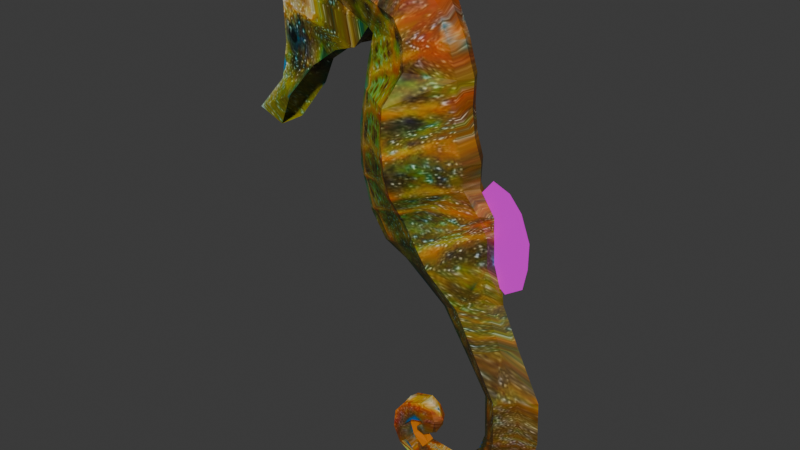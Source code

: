 # Source: CaballitoMar.blend  (saved by Blender 5.2.45; exported with 4.5.12 LTS)
import bpy
from mathutils import Matrix  # noqa: F401  (used for matrix-valued properties, if any)

bpy.ops.wm.read_factory_settings(use_empty=True)
scene = bpy.context.scene
scene.name = 'Scene'

# ---- collections
col_collection = bpy.data.collections.new('Collection'); scene.collection.children.link(col_collection)

# ---- images (referenced by path relative to the original .blend; pixels are not part of the script)
import os
ASSET_DIR = os.environ.get("B2B_ASSET_DIR", "")  # directory of the original .blend (textures are referenced by path, not embedded)
HERE = os.path.dirname(os.path.abspath(__file__))  # packed textures are extracted next to this script under _unpacked/

def load_image(name, relpath, width, height, colorspace="sRGB"):
    """Load a texture the original file referenced (path relative to the .blend, or extracted next to this script)."""
    p = next((c for c in (os.path.join(HERE, relpath), os.path.join(ASSET_DIR, relpath)) if relpath and os.path.exists(c)), "")
    if p:
        img = bpy.data.images.load(p, check_existing=True)
        img.name = name
    else:  # same state as the original file: an image datablock whose file is absent (Cycles renders it pink)
        img = bpy.data.images.new(name, width, height)
        img.source = "FILE"
        img.filepath = "//" + (relpath or name)
    img.colorspace_settings.name = colorspace
    return img
img_caballitodemar_jpg = load_image('caballitodemar.jpg', '_unpacked/caballitodemar.110239a1.jpg', 1536, 1024, 'sRGB')

# ---- materials (node trees are filled in below, after node groups)
mat_material_002 = bpy.data.materials.new('Material.002')
mat_material_001 = bpy.data.materials.new('Material.001')

# ---- material node trees
mat_material_002.use_nodes = True; mat_material_002.node_tree.nodes.clear()
_N = mat_material_002.node_tree.nodes; _L = mat_material_002.node_tree.links
n0 = _N.new('ShaderNodeBsdfPrincipled'); n0.name = 'Principled BSDF'; n0.location = (-200, 100)
n0.inputs[10].default_value = 0.005
n1 = _N.new('ShaderNodeOutputMaterial'); n1.name = 'Material Output'; n1.location = (200, 100)
n2 = _N.new('ShaderNodeTexImage'); n2.name = 'Image Texture'; n2.location = (-520, 35)
n2.image = img_caballitodemar_jpg
_L.new(n0.outputs[0], n1.inputs[0])
_L.new(n2.outputs[0], n0.inputs[0])
n1.is_active_output = True
mat_material_001.use_nodes = True; mat_material_001.node_tree.nodes.clear()
_N = mat_material_001.node_tree.nodes; _L = mat_material_001.node_tree.links
n0 = _N.new('ShaderNodeBsdfPrincipled'); n0.name = 'Principled BSDF'; n0.location = (-200, 100)
n0.inputs[10].default_value = 0.005
n1 = _N.new('ShaderNodeOutputMaterial'); n1.name = 'Material Output'; n1.location = (200, 100)
n2 = _N.new('ShaderNodeTexImage'); n2.name = 'Image Texture'; n2.location = (-490, 75)
_L.new(n0.outputs[0], n1.inputs[0])
_L.new(n2.outputs[0], n0.inputs[0])
n1.is_active_output = True

# ---- world
world_world = bpy.data.worlds.new('World'); scene.world = world_world
world_world.use_nodes = True; world_world.node_tree.nodes.clear()
_N = world_world.node_tree.nodes; _L = world_world.node_tree.links
n0 = _N.new('ShaderNodeOutputWorld'); n0.name = 'World Output'; n0.location = (200, 100)
n1 = _N.new('ShaderNodeBackground'); n1.name = 'Background'; n1.location = (-200, 100)
n1.inputs[0].default_value = (0.05088, 0.05088, 0.05088, 1.0)
_L.new(n1.outputs[0], n0.inputs[0])
n0.is_active_output = True
world_world.color = (0.05088, 0.05088, 0.05088)
world_world.sun_shadow_jitter_overblur = 0.0

# ---- meshes
me_plane = bpy.data.meshes.new('Plane')
me_plane.from_pydata([(-1.126, -1.152, 0.0), (0.9709, -1.101, 0.0), (-1.332, 0.2164, 0.0), (0.9709, 0.7557, 0.0), (-1.338, -0.2393, 0.0), (1.077, 0.3491, 0.0), (-1.188, -0.6707, 0.0), (1.084, -0.4239, 0.0), (-1.644, 0.6714, 0.0), (0.8973, 1.218, 0.0), (-0.9481, -2.281, 0.0), (0.7641, -2.103, 0.0), (-1.145, -1.682, 0.0), (0.8774, -1.623, 0.0), (-1.674, 1.532, 0.0), (0.08096, 1.934, -0.1213), (0.5594, 1.71, -0.1205), (-1.649, 0.9682, 0.0), (1.502, -3.713, 0.0), (2.128, -3.732, 0.0), (-0.6541, -2.865, 0.0), (0.8697, -2.198, 0.0), (-0.2697, -3.228, 0.0), (2.635, -3.029, 0.0), (0.1456, -3.355, 0.0), (2.37, -3.307, 0.0), (0.2902, -3.483, 0.0), (2.345, -3.514, 0.0), (1.502, -3.713, 0.0), (0.2902, -3.483, 0.0), (3.344, 0.09394, 0.0), (3.588, -0.1222, 0.0), (3.047, 0.09394, 0.0), (3.588, -0.1222, 0.0), (2.872, -2.306, 0.0), (1.769, -1.635, 0.0), (1.277, -1.774, 0.0), (2.564, -2.484, 0.0), (2.838, -1.527, 0.0), (2.393, -1.227, 0.0), (2.971, -0.8233, 0.0), (2.846, -0.6274, 0.0), (-2.775, 4.804, 0.0), (-1.791, 4.959, -0.1214), (-1.277, 3.334, -0.1213), (-2.283, 3.054, 0.0), (-1.76, 4.102, -0.1214), (-2.74, 3.949, 0.0), (-1.908, 2.255, 0.0), (-0.7979, 2.596, -0.1213), (-2.045, 6.264, 0.0), (-1.245, 5.865, 0.0), (-1.61, 5.464, -0.1214), (-2.606, 5.533, 0.0), (-0.2708, 6.682, -0.1201), (-0.3021, 6.013, 0.0), (-0.3019, 6.579, 0.0), (-0.805, 6.057, 0.0), (-1.122, 6.63, 0.0), (0.2297, 6.079, 0.0), (-0.1195, 5.808, 0.0), (0.2352, 6.079, 0.0), (0.3273, 5.402, 0.0), (-0.09243, 5.524, -0.125), (0.323, 5.402, 0.0), (0.37, 5.798, 0.0), (0.3794, 5.798, 0.0), (-0.03002, 5.559, 0.0), (0.1187, 5.098, 0.0), (-0.2637, 5.471, -0.125), (0.1351, 5.098, 0.0), (-0.3367, 4.99, 0.0), (-0.5634, 5.097, 0.0), (-0.2723, 4.99, 0.0), (-0.339, 5.418, 0.0), (-0.6722, 5.295, 0.0), (-0.3255, 5.759, 0.0), (-0.5046, 5.663, 0.0), (-0.2183, 5.515, 0.0), (-0.2223, 5.585, 0.0), (-0.9852, -1.153, -0.2725), (0.971, -1.103, -0.2725), (-1.171, 0.2147, -0.2485), (0.971, 0.7539, -0.2675), (-1.176, -0.2411, -0.2725), (1.077, 0.3474, -0.2725), (-1.041, -0.6724, -0.2725), (1.084, -0.4256, -0.2725), (-1.45, 0.6262, -0.1954), (0.8974, 1.216, -0.2144), (-0.8244, -2.282, -0.2686), (0.7642, -2.105, -0.269), (-1.002, -1.684, -0.2706), (0.8774, -1.625, -0.2707), (-1.674, 1.53, -0.1985), (0.08105, 1.933, -0.2167), (0.5594, 1.708, -0.216), (-1.648, 0.9665, -0.1966), (1.877, -3.677, -0.2644), (2.128, -3.734, -0.2643), (-0.5592, -2.866, -0.2686), (0.8698, -2.2, -0.269), (-0.2124, -3.229, -0.2686), (2.635, -3.03, -0.2643), (0.1623, -3.357, -0.2686), (2.37, -3.309, -0.2643), (0.2927, -3.485, -0.2686), (2.345, -3.516, -0.2643), (1.412, -3.757, -0.2651), (0.2903, -3.485, -0.2686), (3.047, 0.09222, -0.269), (3.588, -0.1239, -0.269), (3.047, 0.09222, -0.2643), (3.588, -0.1239, -0.2643), (2.872, -2.308, -0.2643), (1.627, -1.637, -0.269), (1.183, -1.775, -0.269), (2.564, -2.485, -0.2643), (2.838, -1.529, -0.2643), (2.19, -1.228, -0.269), (2.972, -0.825, -0.2643), (2.598, -0.6292, -0.4749), (-2.472, 4.802, -0.1983), (-1.791, 4.957, -0.2169), (-1.277, 3.332, -0.2168), (-2.028, 3.053, -0.1984), (-1.76, 4.1, -0.2168), (-2.441, 3.947, -0.1984), (-1.691, 2.253, -0.1985), (-0.7978, 2.594, -0.2167), (-1.845, 6.159, 0.0), (-1.249, 5.864, -0.1627), (-1.613, 5.462, -0.1929), (-2.32, 5.531, -0.1983), (-0.3057, 6.577, 0.0), (-0.302, 6.011, -0.1627), (-0.3019, 6.577, -0.1216), (-0.8049, 6.055, -0.1627), (-1.153, 6.525, 0.0), (0.2291, 6.121, -0.2163), (-0.08006, 5.806, -0.1627), (0.2353, 6.077, -0.1216), (0.3231, 5.401, -0.2402), (-0.0836, 5.419, -0.2397), (0.3231, 5.401, -0.1747), (0.3701, 5.797, -0.1799), (0.3701, 5.797, -0.2294), (0.0006357, 5.558, -0.1627), (0.1289, 5.14, -0.2163), (-0.2986, 5.367, -0.2157), (0.1328, 5.14, -0.1747), (-0.276, 4.988, -0.1632), (-0.4805, 5.096, -0.1519), (-0.2722, 4.988, -0.1216), (-0.3428, 5.416, -0.2157), (-0.5787, 5.293, -0.1627), (-0.3565, 5.654, -0.2157), (-0.5356, 5.559, -0.1627), (-0.2182, 5.513, -0.2397), (-0.2222, 5.584, -0.2397), (1.834, -3.723, 0.0), (-0.4568, 5.047, 0.0), (0.03425, -1.132, -0.9127), (-0.05535, 0.4946, -0.8212), (0.0008787, 0.06488, -0.9127), (0.06798, -0.5475, -0.9127), (-0.2254, 0.9328, -0.6563), (-0.109, -2.237, -0.5597), (-0.1326, -1.701, -0.5717), (-0.763, 1.738, -0.6738), (-0.4977, 1.354, -0.6654), (2.01, -3.707, -0.2643), (0.07159, -2.562, -0.5597), (1.297, -3.124, -0.6232), (1.332, -3.331, -0.6232), (1.38, -3.501, -0.6232), (-2.113, 4.884, -0.4243), (-1.632, 3.201, -0.4243), (-2.082, 4.028, -0.4243), (-1.22, 2.434, -0.4243), (-1.529, 6.003, -0.1629), (-1.946, 5.495, -0.4243), (-0.3062, 6.321, -0.216), (-0.971, 6.32, -0.216), (0.06398, 5.977, -0.216), (0.1076, 5.411, -0.2399), (0.1712, 5.693, -0.2946), (-0.09761, 5.26, -0.216), (-0.3844, 5.045, -0.1572)], [], [(18, 28, 29, 26), (30, 32, 33, 31), (54, 59, 61, 56), (66, 62, 64, 65), (59, 66, 65, 61), (62, 68, 70, 64), (68, 71, 73, 70), (164, 85, 83, 163), (165, 87, 85, 164), (162, 81, 87, 165), (163, 83, 89, 166), (168, 92, 90, 167), (162, 80, 92, 168), (170, 96, 95, 169), (166, 89, 96, 170), (175, 106, 98, 171), (167, 90, 100, 172), (172, 100, 102, 173), (173, 102, 104, 174), (174, 104, 106, 175), (98, 106, 109, 108), (121, 120, 111, 110), (110, 111, 113, 112), (116, 117, 114, 115), (101, 103, 117, 116), (115, 114, 118, 119), (119, 118, 120, 121), (178, 126, 123, 176), (179, 129, 124, 177), (177, 124, 126, 178), (169, 95, 129, 179), (181, 132, 131, 180), (176, 123, 132, 181), (183, 137, 135, 182), (180, 131, 137, 183), (134, 136, 141, 139), (182, 135, 140, 184), (146, 145, 144, 142), (186, 147, 143, 185), (184, 140, 147, 186), (139, 141, 145, 146), (142, 144, 150, 148), (185, 143, 149, 187), (148, 150, 153, 151), (187, 149, 152, 188), (152, 149, 154, 155), (155, 154, 156, 157), (156, 154, 158, 159), (4, 6, 86, 84), (69, 74, 154, 149), (22, 24, 104, 102), (1, 7, 87, 81), (75, 72, 152, 155), (27, 25, 105, 107), (76, 77, 157, 156), (56, 61, 141, 136), (46, 43, 123, 126), (48, 14, 94, 128), (24, 26, 106, 104), (3, 9, 89, 83), (77, 75, 155, 157), (55, 60, 140, 135), (49, 44, 124, 129), (19, 27, 107, 99), (8, 2, 82, 88), (78, 79, 159, 158), (47, 45, 125, 127), (74, 78, 158, 154), (29, 28, 108, 109), (12, 10, 90, 92), (79, 76, 156, 159), (65, 64, 144, 145), (44, 46, 126, 124), (26, 29, 109, 106), (13, 1, 81, 93), (42, 47, 127, 122), (28, 18, 98, 108), (0, 12, 92, 80), (67, 63, 143, 147), (11, 13, 93, 91), (61, 65, 145, 141), (45, 48, 128, 125), (40, 31, 111, 120), (15, 49, 129, 95), (36, 21, 101, 116), (60, 67, 147, 140), (33, 32, 112, 113), (16, 15, 95, 96), (31, 33, 113, 111), (17, 8, 88, 97), (52, 51, 131, 132), (32, 30, 110, 112), (9, 16, 96, 89), (53, 42, 122, 133), (37, 34, 114, 117), (14, 17, 97, 94), (43, 52, 132, 123), (39, 35, 115, 119), (64, 70, 150, 144), (50, 53, 133, 130), (160, 19, 99, 171), (35, 36, 116, 115), (6, 0, 80, 86), (63, 69, 149, 143), (23, 37, 117, 103), (21, 11, 91, 101), (161, 71, 151, 188), (57, 55, 135, 137), (10, 20, 100, 90), (5, 3, 83, 85), (73, 71, 151, 153), (58, 50, 130, 138), (34, 38, 118, 114), (70, 73, 153, 150), (54, 56, 136, 134), (41, 39, 119, 121), (2, 4, 84, 82), (51, 57, 137, 131), (20, 22, 102, 100), (7, 5, 85, 87), (54, 58, 138, 134), (38, 40, 120, 118), (25, 23, 103, 105), (30, 41, 121, 110), (72, 161, 188, 152), (18, 160, 171, 98), (148, 187, 188, 151), (142, 185, 187, 148), (139, 184, 186, 146), (146, 186, 185, 142), (134, 182, 184, 139), (130, 180, 183, 138), (138, 183, 182, 134), (122, 176, 181, 133), (133, 181, 180, 130), (94, 169, 179, 128), (125, 177, 178, 127), (128, 179, 177, 125), (127, 178, 176, 122), (105, 174, 175, 107), (103, 173, 174, 105), (101, 172, 173, 103), (91, 167, 172, 101), (107, 175, 171, 99), (88, 166, 170, 97), (97, 170, 169, 94), (81, 162, 168, 93), (93, 168, 167, 91), (82, 163, 166, 88), (80, 162, 165, 86), (86, 165, 164, 84), (84, 164, 163, 82)])
_uv = me_plane.uv_layers.new(name='UVMap')
_uv.uv.foreach_set('vector', [0.5026, 0.8555, 0.5026, 0.8555, 0.5026, 0.8555, 0.5026, 0.8555, 0.613, 0.5715, 0.343, 0.6423, 0.3433, 0.6228, 0.3489, 0.6301, 0.5498, 0.08061, 0.5026, 0.8555, 0.5026, 0.8555, 0.5026, 0.8555, 0.5705, 0.07608, 0.5705, 0.07608, 0.5705, 0.07608, 0.5581, 0.08848, 0.5705, 0.07608, 0.5705, 0.07608, 0.5581, 0.08848, 0.5705, 0.07608, 0.4962, 0.1637, 0.508, 0.1815, 0.5071, 0.1815, 0.4964, 0.1637, 0.508, 0.1815, 0.5336, 0.1884, 0.53, 0.1883, 0.5071, 0.1815, 0.5418, 0.6296, 0.4627, 0.6073, 0.4679, 0.5344, 0.5425, 0.6013, 0.5381, 0.669, 0.4626, 0.6546, 0.4627, 0.6073, 0.5418, 0.6296, 0.5407, 0.7068, 0.4697, 0.6961, 0.4626, 0.6546, 0.5381, 0.669, 0.5425, 0.6013, 0.4679, 0.5344, 0.4695, 0.5046, 0.552, 0.5239, 0.5424, 0.7366, 0.5604, 0.7363, 0.5678, 0.7682, 0.5411, 0.7701, 0.5407, 0.7068, 0.5648, 0.7032, 0.5604, 0.7363, 0.5424, 0.7366, 0.5681, 0.4977, 0.489, 0.4618, 0.5181, 0.4422, 0.5837, 0.474, 0.552, 0.5239, 0.4695, 0.5046, 0.489, 0.4618, 0.5681, 0.4977, 0.4524, 0.8567, 0.4936, 0.8677, 0.4161, 0.8586, 0.408, 0.8609, 0.5411, 0.7701, 0.5678, 0.7682, 0.5441, 0.7974, 0.5305, 0.7911, 0.5305, 0.7911, 0.5441, 0.7974, 0.5407, 0.8248, 0.4574, 0.832, 0.4574, 0.832, 0.5407, 0.8248, 0.5182, 0.8422, 0.4553, 0.8455, 0.4553, 0.8455, 0.5182, 0.8422, 0.4936, 0.8677, 0.4524, 0.8567, 0.4161, 0.8586, 0.4936, 0.8677, 0.5225, 0.837, 0.4712, 0.8731, 0.3794, 0.6664, 0.3543, 0.6763, 0.3292, 0.6278, 0.344, 0.6246, 0.344, 0.6246, 0.3292, 0.6278, 0.3292, 0.6278, 0.3439, 0.6246, 0.4511, 0.7713, 0.3739, 0.7852, 0.3595, 0.7709, 0.4306, 0.7302, 0.4762, 0.7637, 0.3696, 0.8198, 0.3739, 0.7852, 0.4511, 0.7713, 0.4306, 0.7302, 0.3595, 0.7709, 0.3569, 0.7256, 0.3965, 0.7127, 0.3965, 0.7127, 0.3569, 0.7256, 0.3543, 0.6763, 0.3794, 0.6664, 0.6127, 0.3487, 0.5865, 0.3393, 0.6012, 0.3139, 0.6346, 0.2972, 0.5791, 0.4439, 0.5452, 0.4369, 0.5715, 0.375, 0.6101, 0.3741, 0.6101, 0.3741, 0.5715, 0.375, 0.5865, 0.3393, 0.6127, 0.3487, 0.5837, 0.474, 0.5181, 0.4422, 0.5452, 0.4369, 0.5791, 0.4439, 0.6418, 0.2408, 0.6263, 0.2331, 0.6245, 0.189, 0.6398, 0.1816, 0.6346, 0.2972, 0.6012, 0.3139, 0.6263, 0.2331, 0.6418, 0.2408, 0.6091, 0.1031, 0.5986, 0.119, 0.5297, 0.07655, 0.558, 0.06464, 0.6398, 0.1816, 0.6245, 0.189, 0.5986, 0.119, 0.6091, 0.1031, 0.5026, 0.8555, 0.5026, 0.8555, 0.5026, 0.8555, 0.5011, 0.5936, 0.558, 0.06464, 0.5297, 0.07655, 0.5194, 0.1284, 0.5152, 0.1269, 0.4982, 0.1365, 0.4972, 0.1375, 0.5, 0.1607, 0.5013, 0.1595, 0.511, 0.1417, 0.516, 0.1519, 0.5245, 0.1592, 0.5136, 0.1593, 0.5152, 0.1269, 0.5194, 0.1284, 0.516, 0.1519, 0.511, 0.1417, 0.5095, 0.1246, 0.5034, 0.1228, 0.4972, 0.1375, 0.4982, 0.1365, 0.5013, 0.1595, 0.5, 0.1607, 0.511, 0.1762, 0.5121, 0.1755, 0.5136, 0.1593, 0.5245, 0.1592, 0.5346, 0.1643, 0.5249, 0.1689, 0.5121, 0.1755, 0.511, 0.1762, 0.5328, 0.1865, 0.534, 0.1859, 0.5249, 0.1689, 0.5346, 0.1643, 0.536, 0.1794, 0.5383, 0.1841, 0.536, 0.1794, 0.5346, 0.1643, 0.537, 0.1615, 0.5433, 0.1668, 0.5433, 0.1668, 0.537, 0.1615, 0.5377, 0.1477, 0.539, 0.1526, 0.5377, 0.1477, 0.537, 0.1615, 0.5321, 0.154, 0.5323, 0.1499, 0.5778, 0.6341, 0.5775, 0.6573, 0.5769, 0.6609, 0.5765, 0.637, 0.6016, 0.1172, 0.6016, 0.1172, 0.6016, 0.1172, 0.6016, 0.1172, 0.5374, 0.8176, 0.5132, 0.8349, 0.5182, 0.8422, 0.5407, 0.8248, 0.4647, 0.6919, 0.4578, 0.6514, 0.4626, 0.6546, 0.4697, 0.6961, 0.5445, 0.1696, 0.5444, 0.1839, 0.536, 0.1794, 0.5433, 0.1668, 0.3845, 0.8421, 0.3829, 0.8294, 0.3859, 0.8367, 0.3875, 0.8498, 0.5324, 0.1446, 0.5408, 0.1516, 0.539, 0.1526, 0.5377, 0.1477, 0.5299, 0.07746, 0.5182, 0.0915, 0.5034, 0.1228, 0.5488, 0.09209, 0.5836, 0.3403, 0.5983, 0.3153, 0.6012, 0.3139, 0.5865, 0.3393, 0.5883, 0.4673, 0.6162, 0.4858, 0.6102, 0.4801, 0.5797, 0.469, 0.5026, 0.8555, 0.5026, 0.8555, 0.5026, 0.8555, 0.5026, 0.8555, 0.4631, 0.5329, 0.4656, 0.5039, 0.4695, 0.5046, 0.4679, 0.5344, 0.5408, 0.1516, 0.5445, 0.1696, 0.5433, 0.1668, 0.539, 0.1526, 0.6016, 0.1172, 0.6016, 0.1172, 0.6016, 0.1172, 0.6016, 0.1172, 0.5427, 0.4372, 0.5688, 0.3756, 0.5715, 0.375, 0.5452, 0.4369, 0.3975, 0.855, 0.3845, 0.8421, 0.3875, 0.8498, 0.4008, 0.8629, 0.5821, 0.5471, 0.5796, 0.6089, 0.5777, 0.6111, 0.5829, 0.5701, 0.6016, 0.1172, 0.6016, 0.1172, 0.6016, 0.1172, 0.6016, 0.1172, 0.6266, 0.3684, 0.6105, 0.395, 0.6152, 0.3851, 0.6252, 0.3563, 0.6016, 0.1172, 0.6016, 0.1172, 0.6016, 0.1172, 0.6016, 0.1172, 0.4925, 0.864, 0.4347, 0.852, 0.4712, 0.8731, 0.5225, 0.837, 0.5597, 0.7332, 0.5675, 0.7624, 0.5678, 0.7682, 0.5604, 0.7363, 0.6016, 0.1172, 0.6016, 0.1172, 0.6016, 0.1172, 0.6016, 0.1172, 0.5581, 0.08848, 0.5705, 0.07608, 0.5705, 0.07608, 0.5622, 0.08538, 0.5688, 0.3756, 0.5836, 0.3403, 0.5865, 0.3393, 0.5715, 0.375, 0.5026, 0.8555, 0.5026, 0.8555, 0.5026, 0.8555, 0.5026, 0.8555, 0.4704, 0.7232, 0.4647, 0.6919, 0.4697, 0.6961, 0.4754, 0.7281, 0.6354, 0.3127, 0.6266, 0.3684, 0.6252, 0.3563, 0.647, 0.3059, 0.5026, 0.8555, 0.5026, 0.8555, 0.5026, 0.8555, 0.5246, 0.8183, 0.5711, 0.688, 0.5597, 0.7332, 0.5604, 0.7363, 0.5648, 0.7032, 0.6016, 0.1172, 0.6016, 0.1172, 0.6016, 0.1172, 0.6016, 0.1172, 0.4772, 0.752, 0.4704, 0.7232, 0.4754, 0.7281, 0.4824, 0.7575, 0.5705, 0.07608, 0.5581, 0.08848, 0.5622, 0.08538, 0.5705, 0.07608, 0.6105, 0.395, 0.5883, 0.4673, 0.5797, 0.469, 0.6152, 0.3851, 0.3461, 0.6253, 0.3489, 0.6301, 0.343, 0.6418, 0.3544, 0.6218, 0.516, 0.4422, 0.5427, 0.4372, 0.5452, 0.4369, 0.5181, 0.4422, 0.441, 0.7664, 0.4748, 0.7731, 0.4762, 0.7637, 0.4511, 0.7713, 0.6016, 0.1172, 0.6016, 0.1172, 0.6016, 0.1172, 0.6016, 0.1172, 0.3279, 0.625, 0.3419, 0.6221, 0.3439, 0.6246, 0.3292, 0.6278, 0.4871, 0.4616, 0.516, 0.4422, 0.5181, 0.4422, 0.489, 0.4618, 0.3489, 0.6301, 0.3433, 0.6228, 0.3433, 0.6335, 0.343, 0.6418, 0.6073, 0.5165, 0.5821, 0.5471, 0.5829, 0.5701, 0.6078, 0.5092, 0.624, 0.2342, 0.6198, 0.1921, 0.6245, 0.189, 0.6263, 0.2331, 0.3419, 0.6221, 0.3241, 0.6224, 0.344, 0.6246, 0.3439, 0.6246, 0.4656, 0.5039, 0.4871, 0.4616, 0.489, 0.4618, 0.4695, 0.5046, 0.6428, 0.2474, 0.6354, 0.3127, 0.647, 0.3059, 0.6552, 0.2435, 0.3711, 0.779, 0.3573, 0.7649, 0.3595, 0.7709, 0.3739, 0.7852, 0.6162, 0.4858, 0.6073, 0.5165, 0.6078, 0.5092, 0.6102, 0.4801, 0.5983, 0.3153, 0.624, 0.2342, 0.6263, 0.2331, 0.6012, 0.3139, 0.3812, 0.7017, 0.4182, 0.7256, 0.4306, 0.7302, 0.3965, 0.7127, 0.4964, 0.1637, 0.5071, 0.1815, 0.511, 0.1762, 0.5, 0.1607, 0.6606, 0.1742, 0.6428, 0.2474, 0.6552, 0.2435, 0.6522, 0.1767, 0.415, 0.8536, 0.3975, 0.855, 0.4008, 0.8629, 0.408, 0.8609, 0.4182, 0.7256, 0.441, 0.7664, 0.4511, 0.7713, 0.4306, 0.7302, 0.5775, 0.6573, 0.5711, 0.688, 0.5648, 0.7032, 0.5769, 0.6609, 0.6016, 0.1172, 0.6016, 0.1172, 0.6016, 0.1172, 0.6016, 0.1172, 0.3768, 0.8105, 0.3711, 0.779, 0.3739, 0.7852, 0.3696, 0.8198, 0.4748, 0.7731, 0.4772, 0.752, 0.4824, 0.7575, 0.4762, 0.7637, 0.5386, 0.1866, 0.5336, 0.1884, 0.534, 0.1859, 0.5383, 0.1841, 0.5945, 0.1222, 0.5342, 0.1032, 0.5297, 0.07655, 0.5986, 0.119, 0.5675, 0.7624, 0.5493, 0.7878, 0.5441, 0.7974, 0.5678, 0.7682, 0.4579, 0.6052, 0.4631, 0.5329, 0.4679, 0.5344, 0.4627, 0.6073, 0.53, 0.1883, 0.5336, 0.1884, 0.534, 0.1859, 0.5328, 0.1865, 0.6297, 0.1107, 0.6606, 0.1742, 0.6522, 0.1767, 0.6133, 0.09659, 0.3573, 0.7649, 0.4042, 0.7286, 0.3569, 0.7256, 0.3595, 0.7709, 0.5071, 0.1815, 0.53, 0.1883, 0.5328, 0.1865, 0.511, 0.1762, 0.5498, 0.08061, 0.5026, 0.8555, 0.5026, 0.8555, 0.5026, 0.8555, 0.3597, 0.6604, 0.3812, 0.7017, 0.3965, 0.7127, 0.3794, 0.6664, 0.5796, 0.6089, 0.5778, 0.6341, 0.5765, 0.637, 0.5777, 0.6111, 0.6198, 0.1921, 0.5945, 0.1222, 0.5986, 0.119, 0.6245, 0.189, 0.5493, 0.7878, 0.5374, 0.8176, 0.5407, 0.8248, 0.5441, 0.7974, 0.4578, 0.6514, 0.4579, 0.6052, 0.4627, 0.6073, 0.4626, 0.6546, 0.5519, 0.07918, 0.5725, 0.06988, 0.5767, 0.1009, 0.5705, 0.08228, 0.4042, 0.7286, 0.3374, 0.6135, 0.3543, 0.6763, 0.3569, 0.7256, 0.3829, 0.8294, 0.3768, 0.8105, 0.3696, 0.8198, 0.3859, 0.8367, 0.3241, 0.6224, 0.3597, 0.6604, 0.3794, 0.6664, 0.344, 0.6246, 0.5444, 0.1839, 0.5386, 0.1866, 0.5383, 0.1841, 0.536, 0.1794, 0.5026, 0.8555, 0.4173, 0.8689, 0.4173, 0.8689, 0.5026, 0.8555, 0.5121, 0.1755, 0.5249, 0.1689, 0.5383, 0.1841, 0.534, 0.1859, 0.5013, 0.1595, 0.5136, 0.1593, 0.5249, 0.1689, 0.5121, 0.1755, 0.5095, 0.1246, 0.5152, 0.1269, 0.511, 0.1417, 0.4982, 0.1365, 0.4982, 0.1365, 0.511, 0.1417, 0.5136, 0.1593, 0.5013, 0.1595, 0.5705, 0.08228, 0.6458, 0.1961, 0.6271, 0.2125, 0.5903, 0.08243, 0.6522, 0.1767, 0.6398, 0.1816, 0.6091, 0.1031, 0.6133, 0.09659, 0.5767, 0.1009, 0.5914, 0.1011, 0.6458, 0.1961, 0.5705, 0.08228, 0.647, 0.3059, 0.6346, 0.2972, 0.6418, 0.2408, 0.6552, 0.2435, 0.6552, 0.2435, 0.6418, 0.2408, 0.6398, 0.1816, 0.6522, 0.1767, 0.6102, 0.4801, 0.5837, 0.474, 0.5791, 0.4439, 0.5797, 0.469, 0.6152, 0.3851, 0.6101, 0.3741, 0.6127, 0.3487, 0.6252, 0.3563, 0.5797, 0.469, 0.5791, 0.4439, 0.6101, 0.3741, 0.6152, 0.3851, 0.6252, 0.3563, 0.6127, 0.3487, 0.6346, 0.2972, 0.647, 0.3059, 0.3859, 0.8367, 0.4553, 0.8455, 0.4524, 0.8567, 0.3875, 0.8498, 0.3696, 0.8198, 0.4574, 0.832, 0.4553, 0.8455, 0.3859, 0.8367, 0.4762, 0.7637, 0.5305, 0.7911, 0.4574, 0.832, 0.3696, 0.8198, 0.4824, 0.7575, 0.5411, 0.7701, 0.5305, 0.7911, 0.4762, 0.7637, 0.3875, 0.8498, 0.4524, 0.8567, 0.408, 0.8609, 0.4008, 0.8629, 0.5829, 0.5701, 0.552, 0.5239, 0.5681, 0.4977, 0.6078, 0.5092, 0.6078, 0.5092, 0.5681, 0.4977, 0.5837, 0.474, 0.6102, 0.4801, 0.4697, 0.6961, 0.5407, 0.7068, 0.5424, 0.7366, 0.4754, 0.7281, 0.4754, 0.7281, 0.5424, 0.7366, 0.5411, 0.7701, 0.4824, 0.7575, 0.5777, 0.6111, 0.5425, 0.6013, 0.552, 0.5239, 0.5829, 0.5701, 0.5648, 0.7032, 0.5407, 0.7068, 0.5381, 0.669, 0.5769, 0.6609, 0.5769, 0.6609, 0.5381, 0.669, 0.5418, 0.6296, 0.5765, 0.637, 0.5765, 0.637, 0.5418, 0.6296, 0.5425, 0.6013, 0.5777, 0.6111])
me_plane.materials.append(mat_material_002)
me_plane.update()
me_plane_001 = bpy.data.meshes.new('Plane.001')
me_plane_001.from_pydata([(-1.003, -0.2453, 6.841e-08), (-0.7425, -0.1389, 7.806e-08), (-1.051, -0.07989, -9.789e-08), (-0.9671, 0.02431, -8.844e-08), (-1.061, -0.157, -1.643e-08), (-0.8374, -0.02771, -4.711e-09), (-0.9533, -0.4006, 5.434e-08), (-0.6707, -0.3305, 6.069e-08), (-0.9378, -0.5559, 4.026e-08), (-0.6725, -0.5176, 4.373e-08), (-0.9288, -0.6594, 3.087e-08), (-0.7043, -0.6793, 2.907e-08), (-0.9351, -0.6912, 2.799e-08), (-0.8378, -0.7655, 2.125e-08)], [], [(4, 5, 3, 2), (0, 1, 5, 4), (1, 0, 6, 7), (7, 6, 8, 9), (9, 8, 10, 11), (11, 10, 12, 13)])
_uv = me_plane_001.uv_layers.new(name='UVMap')
_uv.uv.foreach_set('vector', [0.5417, 0.5356, 0.6146, 0.5863, 0.6016, 0.1172, 0.5705, 0.07608, 0.5026, 0.8555, 0.6302, 0.4805, 0.6146, 0.5863, 0.5417, 0.5356, 0.5998, 0.5923, 0.5881, 0.57, 0.6135, 0.5108, 0.6201, 0.5756, 0.6201, 0.5756, 0.6135, 0.5108, 0.6169, 0.4974, 0.6379, 0.4939, 0.6379, 0.4939, 0.6169, 0.4974, 0.6272, 0.452, 0.633, 0.47, 0.343, 0.6364, 0.5026, 0.8555, 0.5026, 0.8555, 0.3469, 0.633])
me_plane_001.materials.append(mat_material_001)
me_plane_001.update()

# ---- objects
ob_empty = bpy.data.objects.new('Empty', img_caballitodemar_jpg)
ob_plane = bpy.data.objects.new('Plane', me_plane)
ob_plane_001 = bpy.data.objects.new('Plane.001', me_plane_001)

# ---- transforms, parenting, visibility, modifiers, constraints
ob_empty.location = (-0.3855, 8.407, 2.313)
ob_empty.rotation_euler = (1.571, -0.0, -0.0)
ob_empty.scale = (1.481, 1.481, 1.481)
ob_empty.empty_display_type = 'IMAGE'
ob_empty.empty_display_size = 5.0
ob_plane.location = (-0.2652, -3.734e-07, 2.779)
ob_plane.rotation_euler = (1.571, -0.0, 0.0)
ob_plane.scale = (-0.387, -0.387, -0.387)
_m = ob_plane.modifiers.new('Mirror', 'MIRROR')
_m.use_axis = (False, False, True)
_m.use_clip = True
ob_plane_001.location = (1.316, 0.004071, 2.754)
ob_plane_001.rotation_euler = (1.571, -0.0, 0.0)

# ---- collection membership
col_collection.objects.link(ob_empty)
col_collection.objects.link(ob_plane)
col_collection.objects.link(ob_plane_001)

# ---- scene / render settings (as saved in the file)
scene.frame_start = 1; scene.frame_end = 250; scene.frame_set(1)
scene.render.engine = 'BLENDER_EEVEE_NEXT'
scene.render.bake_bias = 0.0
scene.render.bake_samples = 0
scene.render.compositor_device = 'GPU'
scene.eevee.use_volume_custom_range = False
scene.eevee.fast_gi_thickness_near = 0.1
scene.eevee.fast_gi_thickness_far = 0.0
scene.eevee.ray_tracing_options.screen_trace_thickness = 0.1
bpy.context.view_layer.update()

# ---- added for rendering (the .blend has no active camera and no usable light): camera, sun
cam_auto = bpy.data.cameras.new('AutoCamera')
cam_auto.lens = 50.0
cam_auto.sensor_width = 36.0
cam_auto.clip_end = 1000.0
ob_auto_camera = bpy.data.objects.new('AutoCamera', cam_auto)
scene.collection.objects.link(ob_auto_camera)
ob_auto_camera.location = (4.00269, -5.31033, 5.75298)
ob_auto_camera.rotation_euler = (1.09748, -7.21219e-08, 0.694738)
scene.camera = ob_auto_camera
light_auto_sun = bpy.data.lights.new('AutoSun', 'SUN')
light_auto_sun.energy = 3.0
light_auto_sun.angle = 0.0523599
ob_auto_sun = bpy.data.objects.new('AutoSun', light_auto_sun)
scene.collection.objects.link(ob_auto_sun)
ob_auto_sun.rotation_euler = (0.872665, 0.174533, 0.523599)
bpy.context.view_layer.update()
